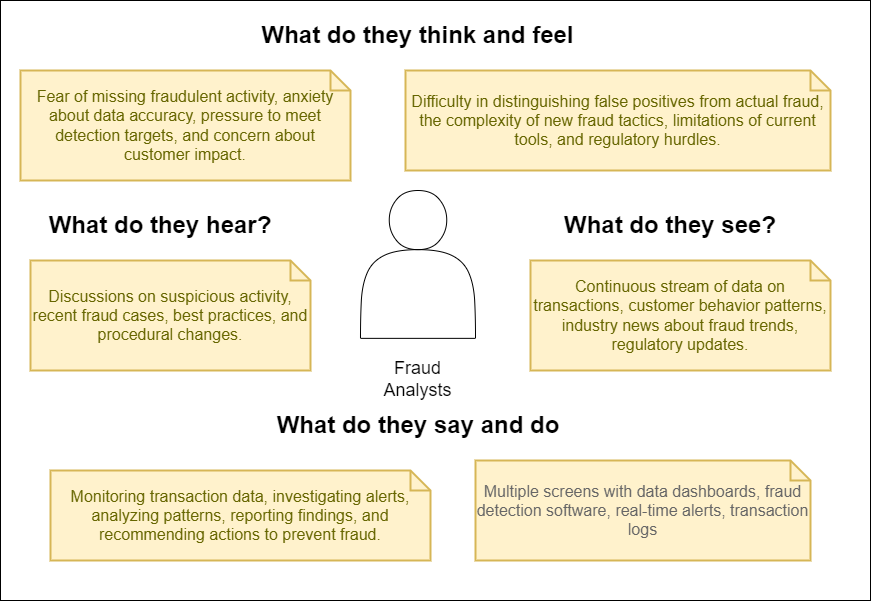

The diagram above was exported from draw.io. Its source (the exported page's mxGraphModel, read from the mxfile embedded in the PNG):
<mxGraphModel dx="1877" dy="1691" grid="1" gridSize="10" guides="1" tooltips="1" connect="1" arrows="1" fold="1" page="1" pageScale="1" pageWidth="827" pageHeight="1169" math="0" shadow="0">
  <root>
    <mxCell id="0" />
    <mxCell id="1" parent="0" />
    <mxCell id="9fRWyx1u9X8M6eC9LbvV-27" value="" style="rounded=0;whiteSpace=wrap;html=1;" parent="1" vertex="1">
      <mxGeometry x="-820" y="-600" width="870" height="600" as="geometry" />
    </mxCell>
    <mxCell id="9fRWyx1u9X8M6eC9LbvV-7" value="" style="group;fillColor=none;gradientColor=none;" parent="1" connectable="0" vertex="1">
      <mxGeometry x="-460" y="-410" width="115" height="213.57" as="geometry" />
    </mxCell>
    <mxCell id="9fRWyx1u9X8M6eC9LbvV-6" value="&lt;font style=&quot;font-size: 18px;&quot;&gt;Fraud Analysts&lt;/font&gt;" style="text;html=1;align=center;verticalAlign=middle;whiteSpace=wrap;rounded=0;" parent="9fRWyx1u9X8M6eC9LbvV-7" vertex="1">
      <mxGeometry x="8.214285714285714" y="164.2846153846154" width="98.57142857142857" height="49.285384615384615" as="geometry" />
    </mxCell>
    <mxCell id="9fRWyx1u9X8M6eC9LbvV-5" value="" style="shape=actor;whiteSpace=wrap;html=1;" parent="9fRWyx1u9X8M6eC9LbvV-7" vertex="1">
      <mxGeometry width="115" height="147.85615384615386" as="geometry" />
    </mxCell>
    <mxCell id="9fRWyx1u9X8M6eC9LbvV-8" value="&lt;b style=&quot;font-size: 24px;&quot;&gt;What do they think and feel&lt;/b&gt;" style="text;html=1;align=center;verticalAlign=middle;whiteSpace=wrap;rounded=0;fontSize=24;" parent="1" vertex="1">
      <mxGeometry x="-575" y="-580" width="345" height="30" as="geometry" />
    </mxCell>
    <mxCell id="9fRWyx1u9X8M6eC9LbvV-10" value="&lt;b style=&quot;font-size: 24px;&quot;&gt;What do they say and do&lt;/b&gt;" style="text;html=1;align=center;verticalAlign=middle;whiteSpace=wrap;rounded=0;fontSize=24;" parent="1" vertex="1">
      <mxGeometry x="-552.5" y="-190" width="300" height="30" as="geometry" />
    </mxCell>
    <mxCell id="9fRWyx1u9X8M6eC9LbvV-11" value="&lt;b style=&quot;font-size: 24px;&quot;&gt;What do they hear?&lt;/b&gt;" style="text;html=1;align=center;verticalAlign=middle;whiteSpace=wrap;rounded=0;fontSize=24;" parent="1" vertex="1">
      <mxGeometry x="-780" y="-390" width="240" height="30" as="geometry" />
    </mxCell>
    <mxCell id="9fRWyx1u9X8M6eC9LbvV-20" value="&lt;span style=&quot;color: rgb(102, 102, 102);&quot;&gt;&lt;font style=&quot;font-size: 16px;&quot;&gt;Multiple screens with data dashboards, fraud detection software, real-time alerts, transaction logs&lt;/font&gt;&lt;/span&gt;" style="shape=note;strokeWidth=2;fontSize=14;size=20;whiteSpace=wrap;html=1;fillColor=#fff2cc;strokeColor=#d6b656;fontColor=#666600;" parent="1" vertex="1">
      <mxGeometry x="-345" y="-140" width="335" height="100" as="geometry" />
    </mxCell>
    <mxCell id="9fRWyx1u9X8M6eC9LbvV-22" value="&lt;font style=&quot;font-size: 16px;&quot;&gt;Continuous stream of data on transactions, customer behavior patterns, industry news about fraud trends, regulatory updates.&lt;/font&gt;" style="shape=note;strokeWidth=2;fontSize=14;size=20;whiteSpace=wrap;html=1;fillColor=#fff2cc;strokeColor=#d6b656;fontColor=#666600;" parent="1" vertex="1">
      <mxGeometry x="-290" y="-340" width="300" height="110" as="geometry" />
    </mxCell>
    <mxCell id="9fRWyx1u9X8M6eC9LbvV-23" value="&lt;font style=&quot;font-size: 16px;&quot;&gt;Discussions on suspicious activity, recent fraud cases, best practices, and procedural changes.&lt;/font&gt;" style="shape=note;strokeWidth=2;fontSize=14;size=20;whiteSpace=wrap;html=1;fillColor=#fff2cc;strokeColor=#d6b656;fontColor=#666600;" parent="1" vertex="1">
      <mxGeometry x="-790" y="-340" width="280" height="110" as="geometry" />
    </mxCell>
    <mxCell id="9fRWyx1u9X8M6eC9LbvV-24" value="&lt;font style=&quot;font-size: 16px;&quot;&gt; Fear of missing fraudulent activity, anxiety about data accuracy, pressure to meet detection targets, and concern about customer impact.&lt;/font&gt;" style="shape=note;strokeWidth=2;fontSize=14;size=20;whiteSpace=wrap;html=1;fillColor=#fff2cc;strokeColor=#d6b656;fontColor=#666600;" parent="1" vertex="1">
      <mxGeometry x="-800" y="-530" width="330" height="110" as="geometry" />
    </mxCell>
    <mxCell id="9fRWyx1u9X8M6eC9LbvV-25" value="&lt;font style=&quot;font-size: 16px;&quot;&gt;Difficulty in distinguishing false positives from actual fraud, the complexity of new fraud tactics, limitations of current tools, and regulatory hurdles.&lt;/font&gt;" style="shape=note;strokeWidth=2;fontSize=14;size=20;whiteSpace=wrap;html=1;fillColor=#fff2cc;strokeColor=#d6b656;fontColor=#666600;" parent="1" vertex="1">
      <mxGeometry x="-415" y="-530" width="425" height="100" as="geometry" />
    </mxCell>
    <mxCell id="9fRWyx1u9X8M6eC9LbvV-26" value="&lt;font style=&quot;font-size: 16px;&quot;&gt;Monitoring transaction data, investigating alerts, analyzing patterns, reporting findings, and recommending actions to prevent fraud.&lt;/font&gt;" style="shape=note;strokeWidth=2;fontSize=14;size=20;whiteSpace=wrap;html=1;fillColor=#fff2cc;strokeColor=#d6b656;fontColor=#666600;" parent="1" vertex="1">
      <mxGeometry x="-770" y="-130" width="380" height="90" as="geometry" />
    </mxCell>
    <mxCell id="7gkeP1-mlk3wusnGO4vr-1" value="&lt;b style=&quot;font-size: 24px;&quot;&gt;What do they see?&lt;/b&gt;" style="text;html=1;align=center;verticalAlign=middle;whiteSpace=wrap;rounded=0;fontSize=24;" parent="1" vertex="1">
      <mxGeometry x="-270" y="-390" width="240" height="30" as="geometry" />
    </mxCell>
  </root>
</mxGraphModel>